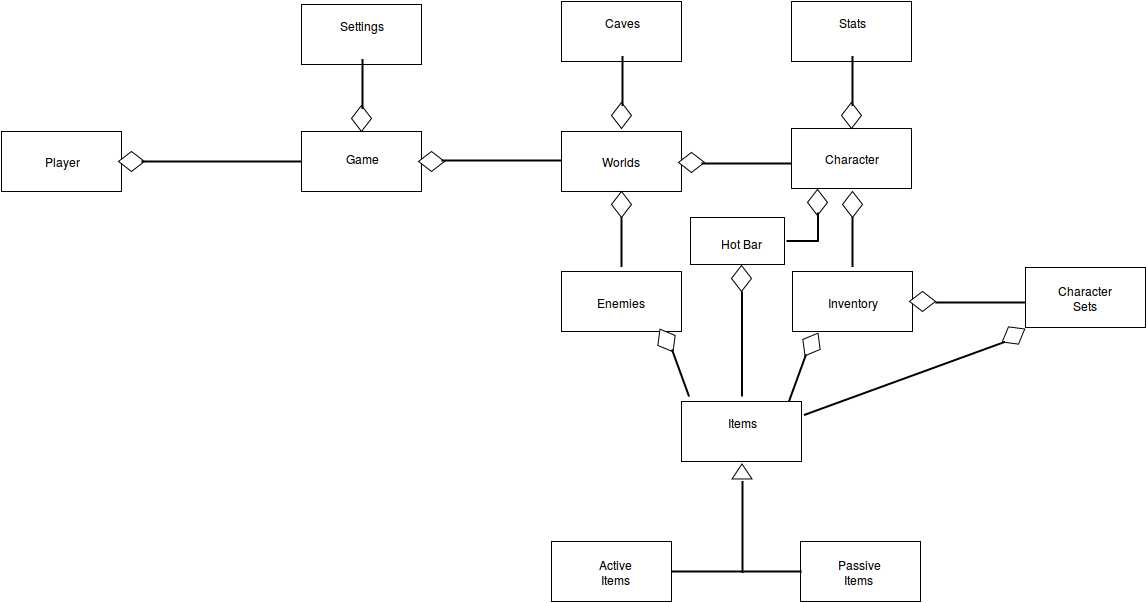

The diagram above was exported from draw.io. Its source (the exported page's mxGraphModel, read from the mxfile embedded in the PNG):
<mxGraphModel dx="1365" dy="871" grid="1" gridSize="10" guides="1" tooltips="1" connect="1" arrows="1" fold="1" page="1" pageScale="1" pageWidth="850" pageHeight="1100" math="0" shadow="0">
  <root>
    <mxCell id="0" />
    <mxCell id="1" parent="0" />
    <mxCell id="3575a9f8893f6594-1" value="" style="whiteSpace=wrap;html=1;strokeColor=#000000;strokeWidth=1;fillColor=#ffffff;" vertex="1" parent="1">
      <mxGeometry x="60" y="140" width="120" height="60" as="geometry" />
    </mxCell>
    <mxCell id="3575a9f8893f6594-2" value="Player" style="text;html=1;strokeColor=none;fillColor=none;align=center;verticalAlign=middle;whiteSpace=wrap;" vertex="1" parent="1">
      <mxGeometry x="100" y="160" width="40" height="20" as="geometry" />
    </mxCell>
    <mxCell id="3575a9f8893f6594-3" value="" style="rhombus;whiteSpace=wrap;html=1;strokeColor=#000000;strokeWidth=1;fillColor=#ffffff;rotation=-90;" vertex="1" parent="1">
      <mxGeometry x="180" y="157" width="20" height="26" as="geometry" />
    </mxCell>
    <mxCell id="3575a9f8893f6594-4" value="" style="line;strokeWidth=2;html=1;fillColor=#FF230A;" vertex="1" parent="1">
      <mxGeometry x="200" y="165" width="160" height="10" as="geometry" />
    </mxCell>
    <mxCell id="3575a9f8893f6594-5" value="" style="whiteSpace=wrap;html=1;strokeColor=#000000;strokeWidth=1;fillColor=#ffffff;" vertex="1" parent="1">
      <mxGeometry x="360" y="140" width="120" height="60" as="geometry" />
    </mxCell>
    <mxCell id="3575a9f8893f6594-6" value="Game" style="text;html=1;strokeColor=none;fillColor=none;align=center;verticalAlign=middle;whiteSpace=wrap;" vertex="1" parent="1">
      <mxGeometry x="400" y="157" width="40" height="20" as="geometry" />
    </mxCell>
    <mxCell id="3575a9f8893f6594-7" value="" style="whiteSpace=wrap;html=1;strokeColor=#000000;strokeWidth=1;fillColor=#ffffff;" vertex="1" parent="1">
      <mxGeometry x="360" y="13" width="120" height="60" as="geometry" />
    </mxCell>
    <mxCell id="3575a9f8893f6594-8" value="Settings" style="text;html=1;strokeColor=none;fillColor=none;align=center;verticalAlign=middle;whiteSpace=wrap;" vertex="1" parent="1">
      <mxGeometry x="400" y="33" width="40" as="geometry" />
    </mxCell>
    <mxCell id="3575a9f8893f6594-9" value="" style="rhombus;whiteSpace=wrap;html=1;strokeColor=#000000;strokeWidth=1;fillColor=#ffffff;rotation=0;" vertex="1" parent="1">
      <mxGeometry x="410" y="114" width="20" height="26" as="geometry" />
    </mxCell>
    <mxCell id="3575a9f8893f6594-11" value="" style="line;strokeWidth=2;html=1;fillColor=#FF230A;rotation=90;" vertex="1" parent="1">
      <mxGeometry x="396" y="81" width="50" height="23" as="geometry" />
    </mxCell>
    <mxCell id="3575a9f8893f6594-12" value="" style="whiteSpace=wrap;html=1;strokeColor=#000000;strokeWidth=1;fillColor=#ffffff;" vertex="1" parent="1">
      <mxGeometry x="620" y="140" width="120" height="60" as="geometry" />
    </mxCell>
    <mxCell id="3575a9f8893f6594-13" value="Worlds&lt;br&gt;" style="text;html=1;strokeColor=none;fillColor=none;align=center;verticalAlign=middle;whiteSpace=wrap;" vertex="1" parent="1">
      <mxGeometry x="660" y="160" width="40" height="20" as="geometry" />
    </mxCell>
    <mxCell id="3575a9f8893f6594-14" value="" style="rhombus;whiteSpace=wrap;html=1;strokeColor=#000000;strokeWidth=1;fillColor=#ffffff;rotation=-90;" vertex="1" parent="1">
      <mxGeometry x="480" y="157" width="20" height="26" as="geometry" />
    </mxCell>
    <mxCell id="3575a9f8893f6594-15" value="" style="line;strokeWidth=2;html=1;fillColor=#FF230A;" vertex="1" parent="1">
      <mxGeometry x="500" y="167" width="120" height="4" as="geometry" />
    </mxCell>
    <mxCell id="3575a9f8893f6594-17" value="" style="whiteSpace=wrap;html=1;strokeColor=#000000;strokeWidth=1;fillColor=#ffffff;" vertex="1" parent="1">
      <mxGeometry x="850" y="137" width="120" height="60" as="geometry" />
    </mxCell>
    <mxCell id="3575a9f8893f6594-18" value="Character" style="text;html=1;strokeColor=none;fillColor=none;align=center;verticalAlign=middle;whiteSpace=wrap;" vertex="1" parent="1">
      <mxGeometry x="890" y="157" width="40" height="20" as="geometry" />
    </mxCell>
    <mxCell id="3575a9f8893f6594-19" value="" style="rhombus;whiteSpace=wrap;html=1;strokeColor=#000000;strokeWidth=1;fillColor=#ffffff;rotation=-90;" vertex="1" parent="1">
      <mxGeometry x="740" y="158" width="20" height="26" as="geometry" />
    </mxCell>
    <mxCell id="3575a9f8893f6594-20" value="" style="line;strokeWidth=2;html=1;fillColor=#FF230A;" vertex="1" parent="1">
      <mxGeometry x="760" y="167" width="90" height="10" as="geometry" />
    </mxCell>
    <mxCell id="3575a9f8893f6594-21" value="" style="whiteSpace=wrap;html=1;strokeColor=#000000;strokeWidth=1;fillColor=#ffffff;" vertex="1" parent="1">
      <mxGeometry x="850" y="10" width="120" height="60" as="geometry" />
    </mxCell>
    <mxCell id="3575a9f8893f6594-22" value="Stats" style="text;html=1;strokeColor=none;fillColor=none;align=center;verticalAlign=middle;whiteSpace=wrap;" vertex="1" parent="1">
      <mxGeometry x="890" y="30" width="40" as="geometry" />
    </mxCell>
    <mxCell id="3575a9f8893f6594-23" value="" style="rhombus;whiteSpace=wrap;html=1;strokeColor=#000000;strokeWidth=1;fillColor=#ffffff;rotation=0;" vertex="1" parent="1">
      <mxGeometry x="900" y="111" width="20" height="26" as="geometry" />
    </mxCell>
    <mxCell id="3575a9f8893f6594-24" value="" style="line;strokeWidth=2;html=1;fillColor=#FF230A;rotation=90;" vertex="1" parent="1">
      <mxGeometry x="886" y="78" width="50" height="23" as="geometry" />
    </mxCell>
    <mxCell id="3575a9f8893f6594-25" value="" style="whiteSpace=wrap;html=1;strokeColor=#000000;strokeWidth=1;fillColor=#ffffff;" vertex="1" parent="1">
      <mxGeometry x="620" y="280" width="120" height="60" as="geometry" />
    </mxCell>
    <mxCell id="3575a9f8893f6594-26" value="Enemies&lt;br&gt;" style="text;html=1;strokeColor=none;fillColor=none;align=center;verticalAlign=middle;whiteSpace=wrap;" vertex="1" parent="1">
      <mxGeometry x="660" y="310" width="40" as="geometry" />
    </mxCell>
    <mxCell id="3575a9f8893f6594-27" value="" style="rhombus;whiteSpace=wrap;html=1;strokeColor=#000000;strokeWidth=1;fillColor=#ffffff;rotation=0;" vertex="1" parent="1">
      <mxGeometry x="670" y="200" width="20" height="26" as="geometry" />
    </mxCell>
    <mxCell id="3575a9f8893f6594-28" value="" style="line;strokeWidth=2;html=1;fillColor=#FF230A;rotation=90;" vertex="1" parent="1">
      <mxGeometry x="655" y="239" width="50" height="23" as="geometry" />
    </mxCell>
    <mxCell id="3575a9f8893f6594-31" value="" style="whiteSpace=wrap;html=1;strokeColor=#000000;strokeWidth=1;fillColor=#ffffff;" vertex="1" parent="1">
      <mxGeometry x="851" y="280" width="120" height="60" as="geometry" />
    </mxCell>
    <mxCell id="3575a9f8893f6594-32" value="Inventory" style="text;html=1;strokeColor=none;fillColor=none;align=center;verticalAlign=middle;whiteSpace=wrap;" vertex="1" parent="1">
      <mxGeometry x="891" y="310" width="40" as="geometry" />
    </mxCell>
    <mxCell id="3575a9f8893f6594-33" value="" style="rhombus;whiteSpace=wrap;html=1;strokeColor=#000000;strokeWidth=1;fillColor=#ffffff;rotation=0;" vertex="1" parent="1">
      <mxGeometry x="901" y="200" width="20" height="26" as="geometry" />
    </mxCell>
    <mxCell id="3575a9f8893f6594-34" value="" style="line;strokeWidth=2;html=1;fillColor=#FF230A;rotation=90;" vertex="1" parent="1">
      <mxGeometry x="886" y="239" width="50" height="23" as="geometry" />
    </mxCell>
    <mxCell id="3575a9f8893f6594-35" value="" style="whiteSpace=wrap;html=1;strokeColor=#000000;strokeWidth=1;fillColor=#ffffff;" vertex="1" parent="1">
      <mxGeometry x="620" y="10" width="120" height="60" as="geometry" />
    </mxCell>
    <mxCell id="3575a9f8893f6594-36" value="Caves" style="text;html=1;strokeColor=none;fillColor=none;align=center;verticalAlign=middle;whiteSpace=wrap;" vertex="1" parent="1">
      <mxGeometry x="660" y="30" width="40" as="geometry" />
    </mxCell>
    <mxCell id="3575a9f8893f6594-37" value="" style="rhombus;whiteSpace=wrap;html=1;strokeColor=#000000;strokeWidth=1;fillColor=#ffffff;rotation=0;" vertex="1" parent="1">
      <mxGeometry x="670" y="111" width="20" height="26" as="geometry" />
    </mxCell>
    <mxCell id="3575a9f8893f6594-38" value="" style="line;strokeWidth=2;html=1;fillColor=#FF230A;rotation=90;" vertex="1" parent="1">
      <mxGeometry x="656" y="78" width="50" height="23" as="geometry" />
    </mxCell>
    <mxCell id="3575a9f8893f6594-39" value="" style="rhombus;whiteSpace=wrap;html=1;strokeColor=#000000;strokeWidth=1;fillColor=#ffffff;rotation=-90;" vertex="1" parent="1">
      <mxGeometry x="971" y="297" width="20" height="26" as="geometry" />
    </mxCell>
    <mxCell id="3575a9f8893f6594-41" value="" style="whiteSpace=wrap;html=1;strokeColor=#000000;strokeWidth=1;fillColor=#ffffff;" vertex="1" parent="1">
      <mxGeometry x="1084" y="276" width="120" height="60" as="geometry" />
    </mxCell>
    <mxCell id="3575a9f8893f6594-42" value="Character&lt;br&gt;Sets&lt;br&gt;" style="text;html=1;strokeColor=none;fillColor=none;align=center;verticalAlign=middle;whiteSpace=wrap;" vertex="1" parent="1">
      <mxGeometry x="1124" y="296" width="40" height="20" as="geometry" />
    </mxCell>
    <mxCell id="3575a9f8893f6594-43" value="" style="line;strokeWidth=2;html=1;fillColor=#FF230A;" vertex="1" parent="1">
      <mxGeometry x="994" y="306" width="90" height="10" as="geometry" />
    </mxCell>
    <mxCell id="3575a9f8893f6594-44" value="" style="whiteSpace=wrap;html=1;strokeColor=#000000;strokeWidth=1;fillColor=#ffffff;" vertex="1" parent="1">
      <mxGeometry x="740" y="410" width="120" height="60" as="geometry" />
    </mxCell>
    <mxCell id="3575a9f8893f6594-45" value="Items" style="text;html=1;strokeColor=none;fillColor=none;align=center;verticalAlign=middle;whiteSpace=wrap;" vertex="1" parent="1">
      <mxGeometry x="780" y="430" width="40" as="geometry" />
    </mxCell>
    <mxCell id="3575a9f8893f6594-46" value="" style="rhombus;whiteSpace=wrap;html=1;strokeColor=#000000;strokeWidth=1;fillColor=#ffffff;rotation=-30;" vertex="1" parent="1">
      <mxGeometry x="715" y="336" width="20" height="26" as="geometry" />
    </mxCell>
    <mxCell id="3575a9f8893f6594-47" value="" style="line;strokeWidth=2;html=1;fillColor=#FF230A;rotation=70;" vertex="1" parent="1">
      <mxGeometry x="714" y="370" width="50" height="23" as="geometry" />
    </mxCell>
    <mxCell id="3575a9f8893f6594-48" value="" style="rhombus;whiteSpace=wrap;html=1;strokeColor=#000000;strokeWidth=1;fillColor=#ffffff;rotation=30;" vertex="1" parent="1">
      <mxGeometry x="860" y="340" width="20" height="26" as="geometry" />
    </mxCell>
    <mxCell id="3575a9f8893f6594-49" value="" style="line;strokeWidth=2;html=1;fillColor=#FF230A;rotation=110;" vertex="1" parent="1">
      <mxGeometry x="831" y="375" width="50" height="23" as="geometry" />
    </mxCell>
    <mxCell id="3575a9f8893f6594-50" style="edgeStyle=orthogonalEdgeStyle;rounded=0;html=1;exitX=0.75;exitY=0.5;exitPerimeter=0;entryX=0.75;entryY=0.5;entryPerimeter=0;jettySize=auto;orthogonalLoop=1;strokeColor=#000103;" edge="1" parent="1" source="3575a9f8893f6594-49" target="3575a9f8893f6594-49">
      <mxGeometry relative="1" as="geometry" />
    </mxCell>
    <mxCell id="3575a9f8893f6594-51" value="" style="rhombus;whiteSpace=wrap;html=1;strokeColor=#000000;strokeWidth=1;fillColor=#ffffff;rotation=60;" vertex="1" parent="1">
      <mxGeometry x="1062" y="331" width="20" height="26" as="geometry" />
    </mxCell>
    <mxCell id="3575a9f8893f6594-53" value="" style="line;strokeWidth=2;html=1;fillColor=#FF230A;rotation=-20;" vertex="1" parent="1">
      <mxGeometry x="856" y="384" width="214" height="6" as="geometry" />
    </mxCell>
    <mxCell id="3575a9f8893f6594-54" value="" style="whiteSpace=wrap;html=1;strokeColor=#000000;strokeWidth=1;fillColor=#ffffff;" vertex="1" parent="1">
      <mxGeometry x="749" y="226" width="94" height="47" as="geometry" />
    </mxCell>
    <mxCell id="3575a9f8893f6594-55" value="Hot Bar&lt;br&gt;" style="text;html=1;strokeColor=none;fillColor=none;align=center;verticalAlign=middle;whiteSpace=wrap;" vertex="1" parent="1">
      <mxGeometry x="773" y="242" width="54" height="20" as="geometry" />
    </mxCell>
    <mxCell id="3575a9f8893f6594-56" value="" style="rhombus;whiteSpace=wrap;html=1;strokeColor=#000000;strokeWidth=1;fillColor=#ffffff;rotation=0;" vertex="1" parent="1">
      <mxGeometry x="866" y="198" width="20" height="26" as="geometry" />
    </mxCell>
    <mxCell id="3575a9f8893f6594-57" value="" style="line;strokeWidth=2;html=1;fillColor=#FF230A;rotation=90;" vertex="1" parent="1">
      <mxGeometry x="862" y="224" width="29" height="23" as="geometry" />
    </mxCell>
    <mxCell id="3575a9f8893f6594-58" value="" style="line;strokeWidth=2;html=1;fillColor=#FF230A;rotation=-180;" vertex="1" parent="1">
      <mxGeometry x="845" y="238" width="32" height="23" as="geometry" />
    </mxCell>
    <mxCell id="3575a9f8893f6594-59" value="" style="rhombus;whiteSpace=wrap;html=1;strokeColor=#000000;strokeWidth=1;fillColor=#ffffff;rotation=0;" vertex="1" parent="1">
      <mxGeometry x="790" y="274" width="20" height="26" as="geometry" />
    </mxCell>
    <mxCell id="3575a9f8893f6594-60" value="" style="line;strokeWidth=2;html=1;fillColor=#FF230A;rotation=90;" vertex="1" parent="1">
      <mxGeometry x="748" y="341" width="105" height="23" as="geometry" />
    </mxCell>
    <mxCell id="3575a9f8893f6594-61" value="" style="whiteSpace=wrap;html=1;strokeColor=#000000;strokeWidth=1;fillColor=#ffffff;" vertex="1" parent="1">
      <mxGeometry x="610" y="550" width="120" height="60" as="geometry" />
    </mxCell>
    <mxCell id="3575a9f8893f6594-62" value="Active &lt;br&gt;Items&lt;br&gt;" style="text;html=1;strokeColor=none;fillColor=none;align=center;verticalAlign=middle;whiteSpace=wrap;" vertex="1" parent="1">
      <mxGeometry x="654" y="570" width="40" height="20" as="geometry" />
    </mxCell>
    <mxCell id="3575a9f8893f6594-63" value="" style="whiteSpace=wrap;html=1;strokeColor=#000000;strokeWidth=1;fillColor=#ffffff;" vertex="1" parent="1">
      <mxGeometry x="859" y="550" width="120" height="60" as="geometry" />
    </mxCell>
    <mxCell id="3575a9f8893f6594-64" value="Passive Items&lt;br&gt;" style="text;html=1;strokeColor=none;fillColor=none;align=center;verticalAlign=middle;whiteSpace=wrap;" vertex="1" parent="1">
      <mxGeometry x="898" y="570" width="40" height="20" as="geometry" />
    </mxCell>
    <mxCell id="3575a9f8893f6594-65" value="" style="triangle;whiteSpace=wrap;html=1;strokeColor=#000000;strokeWidth=1;fillColor=#ffffff;rotation=-90;" vertex="1" parent="1">
      <mxGeometry x="793" y="470" width="15" height="20" as="geometry" />
    </mxCell>
    <mxCell id="3575a9f8893f6594-66" value="" style="line;strokeWidth=2;html=1;fillColor=#FF230A;rotation=90;" vertex="1" parent="1">
      <mxGeometry x="755" y="524" width="92" height="23" as="geometry" />
    </mxCell>
    <mxCell id="3575a9f8893f6594-67" value="" style="line;strokeWidth=2;html=1;fillColor=#FF230A;" vertex="1" parent="1">
      <mxGeometry x="730" y="575" width="130" height="10" as="geometry" />
    </mxCell>
  </root>
</mxGraphModel>